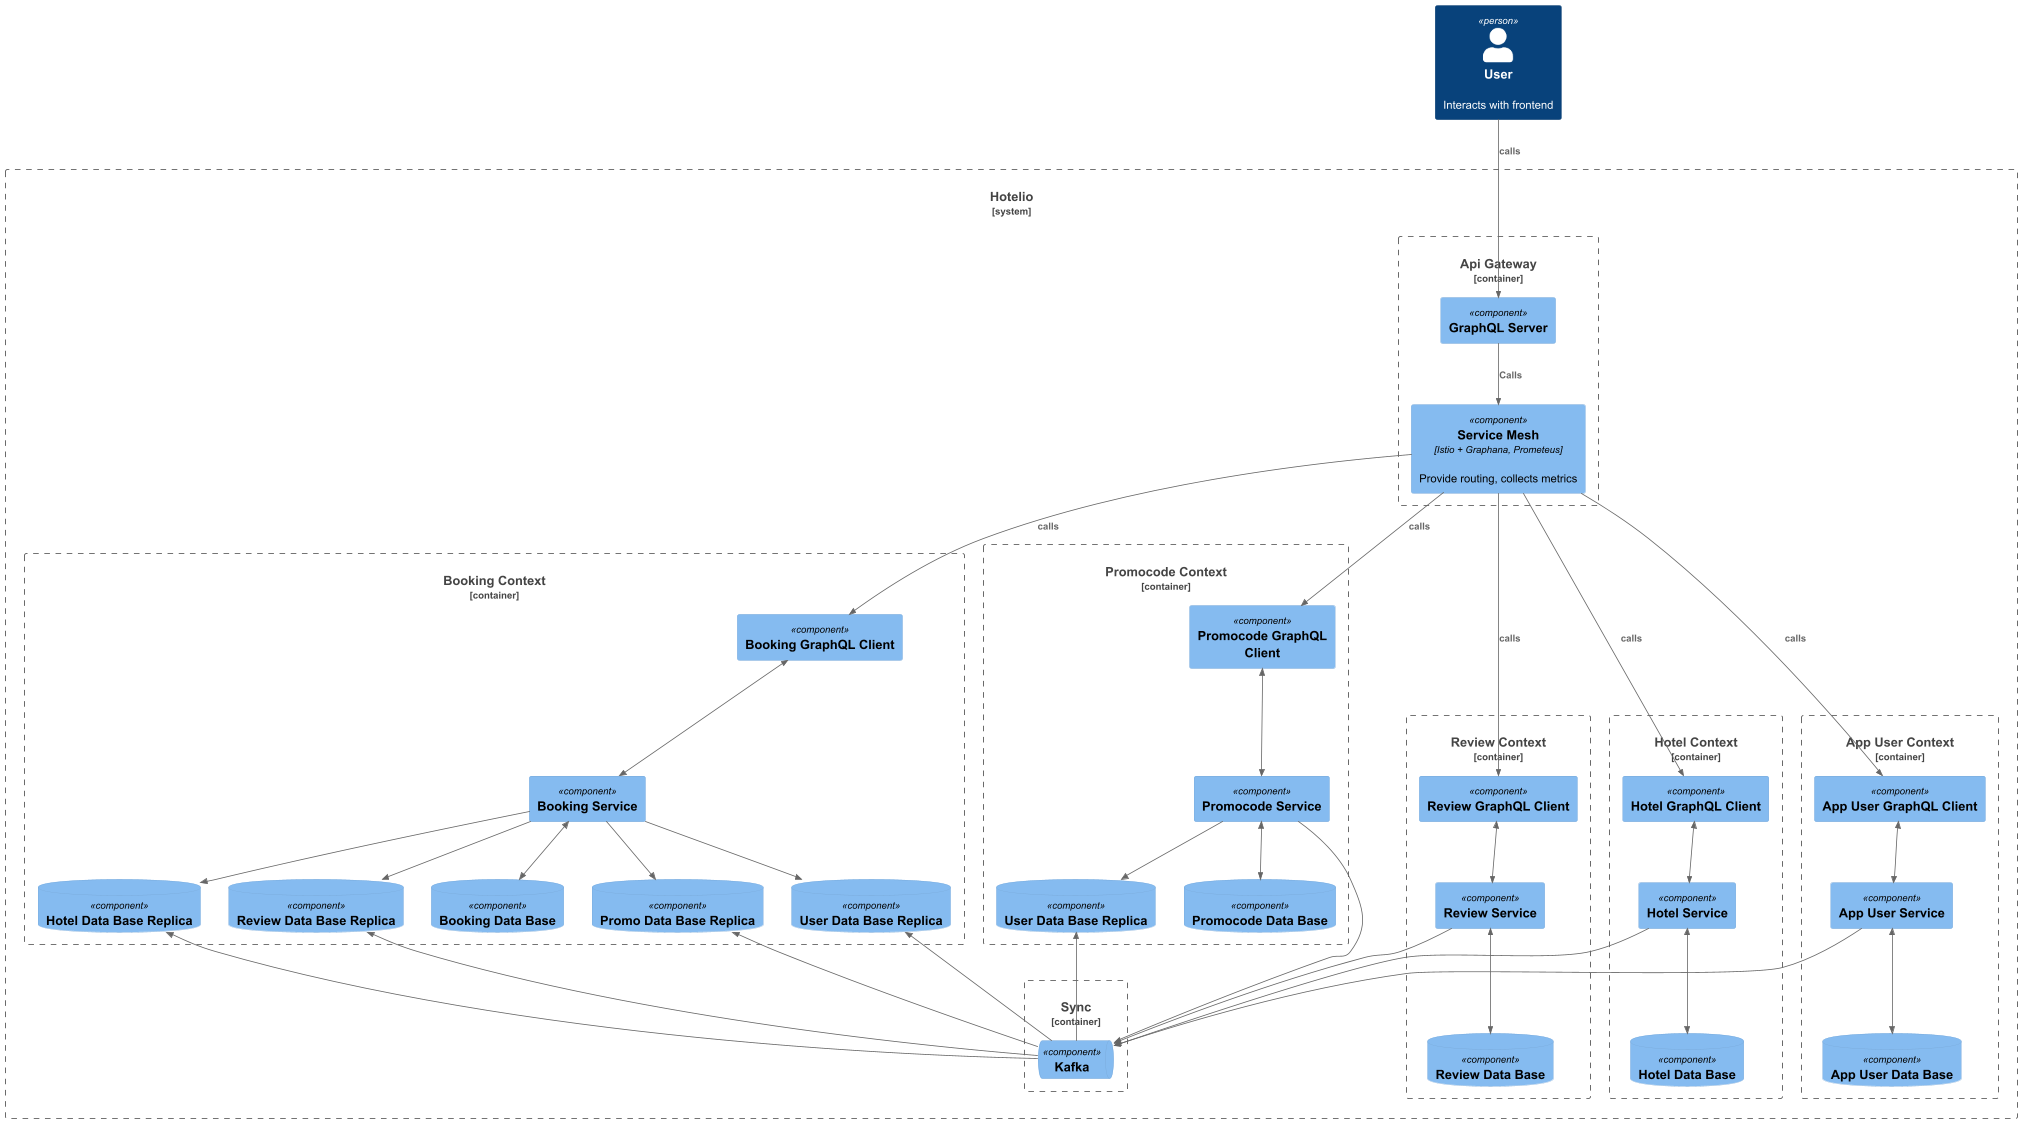

The diagram above was rendered by PlantUML. Its source (embedded in the PNG):
@startuml Hotelio_Components_Desired
!include <C4/C4_Component>

Person(app, "User", "Interacts with frontend")

System_Boundary(hm, "Hotelio"){
    Container_Boundary(hm.api, "Api Gateway"){
        Component(hm.api.smesh, "Service Mesh", "Istio + Graphana, Prometeus", "Provide routing, collects metrics")
        Component(hm.api.graphQL, "GraphQL Server") 
    }
    Container_Boundary(hm.booking, "Booking Context"){
        Component(hm.booking.c, "Booking GraphQL Client")
        Component(hm.booking.s, "Booking Service")
        ComponentDb(hm.booking.db, "Booking Data Base")
        ComponentDb(hm.booking.db.review, "Review Data Base Replica")
        ComponentDb(hm.booking.db.hotel, "Hotel Data Base Replica")
        ComponentDb(hm.booking.db.user, "User Data Base Replica")
        ComponentDb(hm.booking.db.promo, "Promo Data Base Replica")
        BiRel(hm.booking.c, hm.booking.s, "")
        BiRel(hm.booking.s, hm.booking.db, "")
        Rel_D(hm.booking.s, hm.booking.db.review, "")
        Rel_D(hm.booking.s, hm.booking.db.hotel, "")
        Rel_D(hm.booking.s, hm.booking.db.user, "")
        Rel_D(hm.booking.s, hm.booking.db.promo, "")
    }
    Container_Boundary(hm.review, "Review Context"){
        Component(hm.review.c, "Review GraphQL Client")
        Component(hm.review.s, "Review Service")
        ComponentDb(hm.review.db, "Review Data Base")
        BiRel(hm.review.c, hm.review.s, "")
        BiRel(hm.review.s, hm.review.db, "")
    }
    Container_Boundary(hm.hotel, "Hotel Context"){
        Component(hm.hotel.c, "Hotel GraphQL Client")
        Component(hm.hotel.s, "Hotel Service")
        ComponentDb(hm.hotel.db, "Hotel Data Base")
        BiRel(hm.hotel.c, hm.hotel.s, "")
        BiRel(hm.hotel.s, hm.hotel.db, "")
    }    
    Container_Boundary(hm.user, "App User Context"){
        Component(hm.user.c, "App User GraphQL Client")
        Component(hm.user.s, "App User Service")
        ComponentDb(hm.user.db, "App User Data Base")
        BiRel(hm.user.c, hm.user.s, "")
        BiRel(hm.user.s, hm.user.db, "")
    }    
    Container_Boundary(hm.promo, "Promocode Context"){
        Component(hm.promo.c, "Promocode GraphQL Client")
        Component(hm.promo.s, "Promocode Service")
        ComponentDb(hm.promo.db, "Promocode Data Base")
        ComponentDb(hm.promo.db.user, "User Data Base Replica")
        BiRel(hm.promo.c, hm.promo.s, "")
        BiRel_D(hm.promo.s, hm.promo.db, "")
        Rel_D(hm.promo.s, hm.promo.db.user, "")
    }   
    Container_Boundary(hm.sync, "Sync"){
        ComponentQueue(hm.sync.kafka, "Kafka")
    }
    Rel_D(app, hm.api.graphQL, "calls")
    Rel_D(hm.api.graphQL, hm.api.smesh, "Calls")
    Rel_D(hm.api.smesh, hm.booking.c, "calls")
    Rel_D(hm.api.smesh, hm.review.c, "calls")
    Rel_D(hm.api.smesh, hm.hotel.c, "calls")
    Rel_D(hm.api.smesh, hm.user.c, "calls")
    Rel_D(hm.api.smesh, hm.promo.c, "calls")   
    
    Rel_U(hm.sync.kafka, hm.booking.db.promo, "") 
    Rel_U(hm.sync.kafka, hm.booking.db.review, "")
    Rel_U(hm.sync.kafka, hm.booking.db.hotel, "") 
    Rel_U(hm.sync.kafka, hm.booking.db.user, "")
    Rel_U(hm.sync.kafka, hm.promo.db.user, "")

    Rel_D(hm.review.s, hm.sync.kafka,"")
    Rel_D(hm.hotel.s, hm.sync.kafka,"")
    Rel_D(hm.user.s, hm.sync.kafka,"")
    Rel_D(hm.promo.s, hm.sync.kafka,"")
}
@enduml